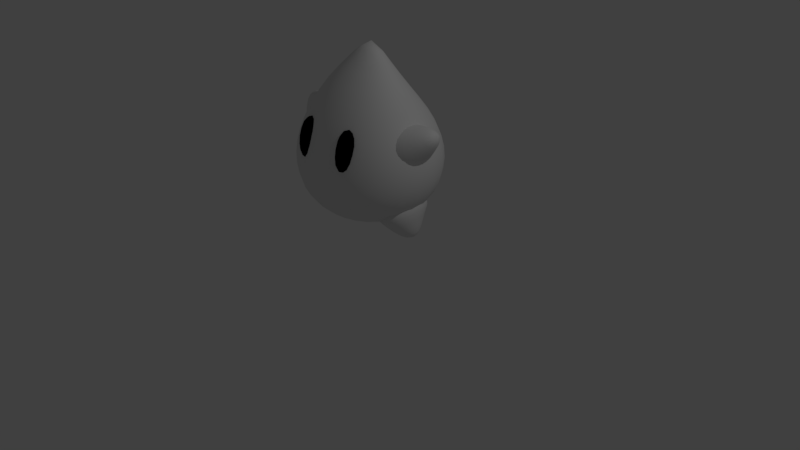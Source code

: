 # Source: Astra.blend  (saved by Blender 2.79.0; exported with 4.5.12 LTS)
import bpy
from mathutils import Matrix  # noqa: F401  (used for matrix-valued properties, if any)

bpy.ops.wm.read_factory_settings(use_empty=True)
scene = bpy.context.scene
scene.name = 'Scene'

# ---- collections
col_collection_1 = bpy.data.collections.new('Collection 1'); scene.collection.children.link(col_collection_1)

# ---- materials (node trees are filled in below, after node groups)
mat_colormat = bpy.data.materials.new('ColorMat')
mat_colormat.alpha_threshold = 0.0
mat_colormat.use_transparent_shadow = False
mat_colormat.roughness = 0.5
mat_black = bpy.data.materials.new('Black')
mat_black.alpha_threshold = 0.0
mat_black.use_transparent_shadow = False
mat_black.diffuse_color = (0.0, 0.0, 0.0, 1.0)
mat_black.roughness = 0.5

# ---- material node trees

# ---- world
world_world = bpy.data.worlds.new('World'); scene.world = world_world
world_world.color = (0.05088, 0.05088, 0.05088)
world_world.use_sun_shadow = False
world_world.sun_shadow_jitter_overblur = 0.0
world_world.cycles.sampling_method = 'MANUAL'

# ---- cameras
cam_camera = bpy.data.cameras.new('Camera')
cam_camera.clip_end = 100.0
cam_camera.lens = 35.0
cam_camera.sensor_width = 32.0
cam_camera.sensor_height = 18.0
cam_camera.ortho_scale = 7.314
cam_camera.dof.focus_distance = 0.0
cam_camera.dof.aperture_fstop = 128.0

# ---- lights
light_lamp = bpy.data.lights.new('Lamp', 'POINT')
light_lamp.transmission_factor = 0.0
light_lamp.cutoff_distance = 30.0
light_lamp.energy = 100.0
light_lamp.shadow_buffer_clip_start = 1.001
light_lamp.shadow_soft_size = 0.1
light_lamp.shadow_maximum_resolution = 0.006
light_lamp.use_absolute_resolution = True

# ---- meshes
me_sphere = bpy.data.meshes.new('Sphere')
me_sphere.from_pydata([(0.1353, 0.2733, 2.508), (0.2939, 0.471, 2.196), (0.4045, 0.6886, 1.909), (0.4755, 0.8236, 1.636), (0.5, 0.866, 1.35), (0.4755, 0.8236, 1.084), (0.4045, 0.7006, 0.8651), (0.2939, 0.509, 0.7091), (0.1545, 0.2676, 0.621), (0.2327, 0.1818, 2.525), (0.509, 0.2559, 2.196), (0.7006, 0.395, 1.912), (0.8236, 0.4755, 1.636), (0.866, 0.5, 1.35), (0.8236, 0.4755, 1.084), (0.7006, 0.4045, 0.8651), (0.509, 0.2939, 0.7091), (0.2676, 0.1545, 0.621), (0.2667, 0.07422, 2.562), (0.5878, 0.02926, 2.255), (0.809, 0.001059, 1.92), (0.9511, -3.715e-07, 1.636), (1.0, -3.417e-07, 1.35), (0.9511, -3.715e-07, 1.084), (0.809, -3.715e-07, 0.8651), (0.5878, -3.417e-07, 0.7091), (0.309, -3.268e-07, 0.621), (0.2305, -0.02873, 2.59), (0.509, -0.1947, 2.297), (0.7006, -0.3505, 1.934), (0.8236, -0.4258, 1.649), (0.866, -0.4648, 1.36), (0.8236, -0.4554, 1.09), (0.7006, -0.3952, 0.8676), (0.509, -0.2909, 0.7099), (0.2676, -0.1544, 0.621), (0.1335, -0.1035, 2.601), (0.2939, -0.3553, 2.315), (0.4045, -0.5498, 1.966), (0.4755, -0.6523, 1.683), (0.5, -0.7171, 1.39), (0.4755, -0.719, 1.112), (0.4045, -0.6402, 0.8811), (0.2939, -0.4836, 0.7158), (0.1545, -0.2638, 0.622), (0.0, 0.3127, 2.506), (0.0, 0.5498, 2.196), (0.0, 0.7959, 1.908), (0.0, -3.258e-07, 0.5946), (-0.1353, 0.2733, 2.508), (-0.2939, 0.471, 2.196), (-0.4045, 0.6886, 1.909), (-0.4755, 0.8236, 1.636), (-0.5, 0.866, 1.35), (-0.4755, 0.8236, 1.084), (-0.4045, 0.7006, 0.8651), (-0.2939, 0.509, 0.7091), (-0.1545, 0.2676, 0.621), (-0.2327, 0.1818, 2.525), (-0.509, 0.2559, 2.196), (-0.7006, 0.395, 1.912), (-0.8236, 0.4755, 1.636), (-0.866, 0.5, 1.35), (-0.8236, 0.4755, 1.084), (-0.7006, 0.4045, 0.8651), (-0.509, 0.2939, 0.7091), (-0.2676, 0.1545, 0.621), (-0.2667, 0.07422, 2.562), (-0.5878, 0.02926, 2.255), (-0.809, 0.001059, 1.92), (-0.9511, -3.715e-07, 1.636), (-1.0, -3.417e-07, 1.35), (-0.9511, -3.715e-07, 1.084), (-0.809, -3.715e-07, 0.8651), (-0.5878, -3.417e-07, 0.7091), (-0.309, -3.268e-07, 0.621), (-0.2305, -0.02873, 2.59), (-0.509, -0.1947, 2.297), (-0.7006, -0.3505, 1.934), (-0.8236, -0.4258, 1.649), (-0.866, -0.4648, 1.36), (-0.8236, -0.4554, 1.09), (-0.7006, -0.3952, 0.8676), (-0.509, -0.2909, 0.7099), (-0.2676, -0.1544, 0.621), (-0.1335, -0.1035, 2.601), (-0.2939, -0.3553, 2.315), (-0.4045, -0.5498, 1.966), (-0.4755, -0.6523, 1.683), (-0.5, -0.7171, 1.39), (-0.4755, -0.719, 1.112), (-0.4045, -0.6402, 0.8811), (-0.2939, -0.4836, 0.7158), (-0.1545, -0.2638, 0.622), (0.0, -0.1366, 2.6), (0.0, -0.408, 2.326), (0.0, -0.6103, 1.991), (0.0, -0.7149, 1.71), (0.0, -0.7806, 1.409), (0.0, -0.7937, 1.126), (0.0, -0.7167, 0.8896), (0.0, -0.5481, 0.7196), (0.0, -0.3023, 0.6228), (0.0, 0.09466, 2.836), (0.0, 0.9511, 1.636), (0.0, 1.0, 1.35), (0.0, 0.9511, 1.084), (0.0, 0.809, 0.8651), (0.0, 0.5878, 0.7091), (0.0, 0.309, 0.621), (1.033, 0.2052, 1.775), (0.8685, 0.3029, 1.626), (0.7346, 0.4354, 1.505), (0.5642, 0.3007, 1.481), (0.4666, -0.04067, 1.526), (1.066, 0.151, 1.742), (0.9081, 0.1718, 1.551), (0.7903, 0.2565, 1.404), (0.5985, 0.1871, 1.417), (0.4755, -0.01399, 1.501), (1.094, 0.08364, 1.739), (0.9543, 0.03374, 1.541), (0.8149, 0.01656, 1.369), (0.6111, 0.0319, 1.393), (0.4786, 0.03619, 1.492), (1.101, 0.008271, 1.761), (0.9622, -0.1027, 1.58), (0.8025, -0.1976, 1.41), (0.6023, -0.1071, 1.419), (0.4741, 0.09222, 1.5), (1.084, -0.05338, 1.802), (0.9323, -0.2005, 1.66), (0.7653, -0.319, 1.522), (0.5777, -0.181, 1.489), (0.4617, 0.1332, 1.524), (1.005, 0.2304, 1.829), (0.8145, 0.3508, 1.728), (0.6597, 0.5008, 1.645), (0.9766, 0.2052, 1.882), (0.7604, 0.3029, 1.829), (0.5857, 0.4354, 1.786), (0.4704, 0.3007, 1.658), (0.9672, 0.151, 1.928), (0.7208, 0.1718, 1.904), (0.5324, 0.2565, 1.889), (0.4361, 0.1871, 1.722), (0.9805, 0.08364, 1.953), (0.7379, 0.03374, 1.948), (0.5171, 0.01656, 1.929), (0.4235, 0.0319, 1.746), (1.003, 0.008271, 1.946), (0.7749, -0.1027, 1.933), (0.5446, -0.1976, 1.895), (0.4399, -0.1071, 1.724), (1.027, -0.05338, 1.909), (0.8241, -0.2005, 1.863), (0.6164, -0.319, 1.802), (0.4839, -0.181, 1.665), (1.056, -0.07644, 1.856), (0.8841, -0.2326, 1.765), (0.7039, -0.3559, 1.669), (0.5386, -0.2014, 1.581), (1.125, 0.08984, 1.893), (0.5173, 0.3423, 1.57), (0.6327, 0.2052, 0.5489), (0.5012, 0.3029, 0.6907), (0.3955, 0.4354, 0.8058), (0.4063, 0.256, 0.9484), (0.4525, -0.04804, 1.56), (0.5964, 0.151, 0.5253), (0.423, 0.1718, 0.6642), (0.2884, 0.2565, 0.7683), (0.3506, 0.1627, 0.9295), (0.4327, -0.04067, 1.59), (0.5902, 0.08364, 0.5028), (0.4078, 0.03374, 0.628), (0.251, 0.01656, 0.751), (0.3302, 0.03519, 0.9226), (0.4168, -0.01399, 1.611), (0.6114, 0.008271, 0.4959), (0.4459, -0.1027, 0.619), (0.2936, -0.1976, 0.7581), (0.3519, -0.07898, 0.9269), (0.4109, 0.03619, 1.619), (0.6541, -0.05338, 0.5067), (0.5282, -0.2005, 0.6375), (0.4085, -0.319, 0.7802), (0.411, -0.1397, 0.9392), (0.4278, 0.1332, 1.587), (0.6888, 0.2304, 0.5679), (0.608, 0.3508, 0.727), (0.5423, 0.5008, 0.8561), (0.745, 0.2052, 0.587), (0.7148, 0.3029, 0.7632), (0.6896, 0.4354, 0.9056), (0.5584, 0.256, 1.0), (0.7909, 0.151, 0.5914), (0.793, 0.1718, 0.7898), (0.7977, 0.2565, 0.9412), (0.6141, 0.1627, 1.019), (0.8148, 0.08364, 0.5791), (0.835, 0.03374, 0.7731), (0.8391, 0.01656, 0.9506), (0.6344, 0.03519, 1.026), (0.8059, 0.008271, 0.5619), (0.8159, -0.1027, 0.7446), (0.8029, -0.1976, 0.931), (0.6154, -0.07898, 1.016), (0.7664, -0.05338, 0.5448), (0.7418, -0.2005, 0.71), (0.7026, -0.319, 0.8801), (0.5631, -0.1397, 0.9908), (0.7104, -0.07644, 0.5253), (0.6375, -0.2326, 0.6688), (0.5611, -0.3559, 0.8193), (0.4897, -0.1565, 0.9596), (0.4448, 0.1482, 1.555), (0.7396, 0.08984, 0.468), (0.4823, 0.2902, 0.9742), (0.4155, 0.09222, 1.611), (-1.033, 0.2052, 1.775), (-0.8685, 0.3029, 1.626), (-0.7346, 0.4354, 1.505), (-0.5642, 0.3007, 1.481), (-0.4666, -0.04067, 1.526), (-1.066, 0.151, 1.742), (-0.9081, 0.1718, 1.551), (-0.7903, 0.2565, 1.404), (-0.5985, 0.1871, 1.417), (-0.4755, -0.01399, 1.501), (-1.094, 0.08364, 1.739), (-0.9543, 0.03374, 1.541), (-0.8149, 0.01656, 1.369), (-0.6111, 0.0319, 1.393), (-0.4786, 0.03619, 1.492), (-1.101, 0.008271, 1.761), (-0.9622, -0.1027, 1.58), (-0.8025, -0.1976, 1.41), (-0.6023, -0.1071, 1.419), (-0.4741, 0.09222, 1.5), (-1.084, -0.05338, 1.802), (-0.9323, -0.2005, 1.66), (-0.7653, -0.319, 1.522), (-0.5777, -0.181, 1.489), (-0.4617, 0.1332, 1.524), (-1.005, 0.2304, 1.829), (-0.8145, 0.3508, 1.728), (-0.6597, 0.5008, 1.645), (-0.9766, 0.2052, 1.882), (-0.7604, 0.3029, 1.829), (-0.5857, 0.4354, 1.786), (-0.4704, 0.3007, 1.658), (-0.9672, 0.151, 1.928), (-0.7208, 0.1718, 1.904), (-0.5324, 0.2565, 1.889), (-0.4361, 0.1871, 1.722), (-0.9805, 0.08364, 1.953), (-0.7379, 0.03374, 1.948), (-0.5171, 0.01656, 1.929), (-0.4235, 0.0319, 1.746), (-1.003, 0.008271, 1.946), (-0.7749, -0.1027, 1.933), (-0.5446, -0.1976, 1.895), (-0.4399, -0.1071, 1.724), (-1.027, -0.05338, 1.909), (-0.8241, -0.2005, 1.863), (-0.6164, -0.319, 1.802), (-0.4839, -0.181, 1.665), (-1.056, -0.07644, 1.856), (-0.8841, -0.2326, 1.765), (-0.7039, -0.3559, 1.669), (-0.5386, -0.2014, 1.581), (-1.125, 0.08984, 1.893), (-0.5173, 0.3423, 1.57), (-0.6327, 0.2052, 0.5489), (-0.5012, 0.3029, 0.6907), (-0.3955, 0.4354, 0.8058), (-0.4063, 0.256, 0.9484), (-0.4525, -0.04804, 1.56), (-0.5964, 0.151, 0.5253), (-0.423, 0.1718, 0.6642), (-0.2884, 0.2565, 0.7683), (-0.3506, 0.1627, 0.9295), (-0.4327, -0.04067, 1.59), (-0.5902, 0.08364, 0.5028), (-0.4078, 0.03374, 0.628), (-0.251, 0.01656, 0.751), (-0.3302, 0.03519, 0.9226), (-0.4168, -0.01399, 1.611), (-0.6114, 0.008271, 0.4959), (-0.4459, -0.1027, 0.619), (-0.2936, -0.1976, 0.7581), (-0.3519, -0.07898, 0.9269), (-0.4109, 0.03619, 1.619), (-0.6541, -0.05338, 0.5067), (-0.5282, -0.2005, 0.6375), (-0.4085, -0.319, 0.7802), (-0.411, -0.1397, 0.9392), (-0.4278, 0.1332, 1.587), (-0.6888, 0.2304, 0.5679), (-0.608, 0.3508, 0.727), (-0.5423, 0.5008, 0.8561), (-0.745, 0.2052, 0.587), (-0.7148, 0.3029, 0.7632), (-0.6896, 0.4354, 0.9056), (-0.5584, 0.256, 1.0), (-0.7909, 0.151, 0.5914), (-0.793, 0.1718, 0.7898), (-0.7977, 0.2565, 0.9412), (-0.6141, 0.1627, 1.019), (-0.8148, 0.08364, 0.5791), (-0.835, 0.03374, 0.7731), (-0.8391, 0.01656, 0.9506), (-0.6344, 0.03519, 1.026), (-0.8059, 0.008271, 0.5619), (-0.8159, -0.1027, 0.7446), (-0.8029, -0.1976, 0.931), (-0.6154, -0.07898, 1.016), (-0.7664, -0.05338, 0.5448), (-0.7418, -0.2005, 0.71), (-0.7026, -0.319, 0.8801), (-0.5631, -0.1397, 0.9908), (-0.7104, -0.07644, 0.5253), (-0.6375, -0.2326, 0.6688), (-0.5611, -0.3559, 0.8193), (-0.4897, -0.1565, 0.9596), (-0.4448, 0.1482, 1.555), (-0.7396, 0.08984, 0.468), (-0.4823, 0.2902, 0.9742), (-0.4155, 0.09222, 1.611)], [], [(105, 104, 3, 4), (46, 45, 0, 1), (109, 108, 7, 8), (106, 105, 4, 5), (47, 46, 1, 2), (48, 109, 8), (107, 106, 5, 6), (104, 47, 2, 3), (45, 103, 0), (108, 107, 6, 7), (4, 3, 12, 13), (1, 0, 9, 10), (8, 7, 16, 17), (5, 4, 13, 14), (2, 1, 10, 11), (48, 8, 17), (6, 5, 14, 15), (3, 2, 11, 12), (0, 103, 9), (7, 6, 15, 16), (9, 103, 18), (16, 15, 24, 25), (13, 12, 21, 22), (10, 9, 18, 19), (17, 16, 25, 26), (14, 13, 22, 23), (11, 10, 19, 20), (48, 17, 26), (15, 14, 23, 24), (12, 11, 20, 21), (21, 20, 29, 30), (18, 103, 27), (25, 24, 33, 34), (22, 21, 30, 31), (19, 18, 27, 28), (26, 25, 34, 35), (23, 22, 31, 32), (20, 19, 28, 29), (48, 26, 35), (24, 23, 32, 33), (48, 35, 44), (33, 32, 41, 42), (30, 29, 38, 39), (27, 103, 36), (34, 33, 42, 43), (31, 30, 39, 40), (28, 27, 36, 37), (35, 34, 43, 44), (32, 31, 40, 41), (29, 28, 37, 38), (41, 40, 98, 99), (38, 37, 95, 96), (48, 44, 102), (42, 41, 99, 100), (39, 38, 96, 97), (36, 103, 94), (43, 42, 100, 101), (40, 39, 97, 98), (37, 36, 94, 95), (44, 43, 101, 102), (105, 53, 52, 104), (46, 50, 49, 45), (109, 57, 56, 108), (106, 54, 53, 105), (47, 51, 50, 46), (48, 57, 109), (107, 55, 54, 106), (104, 52, 51, 47), (45, 49, 103), (108, 56, 55, 107), (53, 62, 61, 52), (50, 59, 58, 49), (57, 66, 65, 56), (54, 63, 62, 53), (51, 60, 59, 50), (48, 66, 57), (55, 64, 63, 54), (52, 61, 60, 51), (49, 58, 103), (56, 65, 64, 55), (58, 67, 103), (65, 74, 73, 64), (62, 71, 70, 61), (59, 68, 67, 58), (66, 75, 74, 65), (63, 72, 71, 62), (60, 69, 68, 59), (48, 75, 66), (64, 73, 72, 63), (61, 70, 69, 60), (70, 79, 78, 69), (67, 76, 103), (74, 83, 82, 73), (71, 80, 79, 70), (68, 77, 76, 67), (75, 84, 83, 74), (72, 81, 80, 71), (69, 78, 77, 68), (48, 84, 75), (73, 82, 81, 72), (48, 93, 84), (82, 91, 90, 81), (79, 88, 87, 78), (76, 85, 103), (83, 92, 91, 82), (80, 89, 88, 79), (77, 86, 85, 76), (84, 93, 92, 83), (81, 90, 89, 80), (78, 87, 86, 77), (90, 99, 98, 89), (87, 96, 95, 86), (48, 102, 93), (91, 100, 99, 90), (88, 97, 96, 87), (85, 94, 103), (92, 101, 100, 91), (89, 98, 97, 88), (86, 95, 94, 85), (93, 102, 101, 92), (136, 135, 110, 111), (137, 136, 111, 112), (163, 137, 112, 113), (135, 162, 110), (153, 149, 183, 178), (111, 110, 115, 116), (112, 111, 116, 117), (113, 112, 117, 118), (110, 162, 115), (115, 162, 120), (145, 141, 188, 219), (116, 115, 120, 121), (117, 116, 121, 122), (118, 117, 122, 123), (123, 122, 127, 128), (120, 162, 125), (161, 157, 173, 168), (121, 120, 125, 126), (122, 121, 126, 127), (128, 127, 132, 133), (125, 162, 130), (141, 163, 216, 188), (126, 125, 130, 131), (127, 126, 131, 132), (132, 131, 159, 160), (133, 132, 160, 161), (130, 162, 158), (131, 130, 158, 159), (136, 139, 138, 135), (137, 140, 139, 136), (163, 141, 140, 137), (135, 138, 162), (139, 143, 142, 138), (140, 144, 143, 139), (141, 145, 144, 140), (138, 142, 162), (142, 146, 162), (143, 147, 146, 142), (144, 148, 147, 143), (145, 149, 148, 144), (149, 153, 152, 148), (146, 150, 162), (147, 151, 150, 146), (148, 152, 151, 147), (153, 157, 156, 152), (150, 154, 162), (151, 155, 154, 150), (152, 156, 155, 151), (156, 160, 159, 155), (157, 161, 160, 156), (154, 158, 162), (155, 159, 158, 154), (157, 153, 178, 173), (190, 189, 164, 165), (191, 190, 165, 166), (218, 191, 166, 167), (189, 217, 164), (165, 164, 169, 170), (166, 165, 170, 171), (167, 166, 171, 172), (164, 217, 169), (169, 217, 174), (133, 161, 168, 114), (170, 169, 174, 175), (171, 170, 175, 176), (172, 171, 176, 177), (177, 176, 181, 182), (174, 217, 179), (167, 172, 177, 182, 187, 215, 211, 207, 203, 199, 195, 218), (175, 174, 179, 180), (176, 175, 180, 181), (182, 181, 186, 187), (179, 217, 184), (180, 179, 184, 185), (181, 180, 185, 186), (186, 185, 213, 214), (187, 186, 214, 215), (184, 217, 212), (123, 128, 119, 124), (185, 184, 212, 213), (190, 193, 192, 189), (191, 194, 193, 190), (218, 195, 194, 191), (189, 192, 217), (193, 197, 196, 192), (194, 198, 197, 193), (113, 118, 129, 134), (195, 199, 198, 194), (192, 196, 217), (196, 200, 217), (197, 201, 200, 196), (198, 202, 201, 197), (118, 123, 124, 129), (199, 203, 202, 198), (203, 207, 206, 202), (200, 204, 217), (201, 205, 204, 200), (202, 206, 205, 201), (149, 145, 219, 183), (128, 133, 114, 119), (207, 211, 210, 206), (204, 208, 217), (205, 209, 208, 204), (206, 210, 209, 205), (163, 113, 134, 216), (210, 214, 213, 209), (211, 215, 214, 210), (208, 212, 217), (178, 183, 219, 188, 216, 134, 129, 124, 119, 114, 168, 173), (209, 213, 212, 208), (246, 221, 220, 245), (247, 222, 221, 246), (273, 223, 222, 247), (245, 220, 272), (263, 288, 293, 259), (221, 226, 225, 220), (222, 227, 226, 221), (223, 228, 227, 222), (220, 225, 272), (225, 230, 272), (255, 329, 298, 251), (226, 231, 230, 225), (227, 232, 231, 226), (228, 233, 232, 227), (233, 238, 237, 232), (230, 235, 272), (271, 278, 283, 267), (231, 236, 235, 230), (232, 237, 236, 231), (238, 243, 242, 237), (235, 240, 272), (251, 298, 326, 273), (236, 241, 240, 235), (237, 242, 241, 236), (242, 270, 269, 241), (243, 271, 270, 242), (240, 268, 272), (241, 269, 268, 240), (246, 245, 248, 249), (247, 246, 249, 250), (273, 247, 250, 251), (245, 272, 248), (249, 248, 252, 253), (250, 249, 253, 254), (251, 250, 254, 255), (248, 272, 252), (252, 272, 256), (253, 252, 256, 257), (254, 253, 257, 258), (255, 254, 258, 259), (259, 258, 262, 263), (256, 272, 260), (257, 256, 260, 261), (258, 257, 261, 262), (263, 262, 266, 267), (260, 272, 264), (261, 260, 264, 265), (262, 261, 265, 266), (266, 265, 269, 270), (267, 266, 270, 271), (264, 272, 268), (265, 264, 268, 269), (267, 283, 288, 263), (300, 275, 274, 299), (301, 276, 275, 300), (328, 277, 276, 301), (299, 274, 327), (275, 280, 279, 274), (276, 281, 280, 275), (277, 282, 281, 276), (274, 279, 327), (279, 284, 327), (243, 224, 278, 271), (280, 285, 284, 279), (281, 286, 285, 280), (282, 287, 286, 281), (287, 292, 291, 286), (284, 289, 327), (277, 328, 305, 309, 313, 317, 321, 325, 297, 292, 287, 282), (285, 290, 289, 284), (286, 291, 290, 285), (292, 297, 296, 291), (289, 294, 327), (290, 295, 294, 289), (291, 296, 295, 290), (296, 324, 323, 295), (297, 325, 324, 296), (294, 322, 327), (233, 234, 229, 238), (295, 323, 322, 294), (300, 299, 302, 303), (301, 300, 303, 304), (328, 301, 304, 305), (299, 327, 302), (303, 302, 306, 307), (304, 303, 307, 308), (223, 244, 239, 228), (305, 304, 308, 309), (302, 327, 306), (306, 327, 310), (307, 306, 310, 311), (308, 307, 311, 312), (228, 239, 234, 233), (309, 308, 312, 313), (313, 312, 316, 317), (310, 327, 314), (311, 310, 314, 315), (312, 311, 315, 316), (259, 293, 329, 255), (238, 229, 224, 243), (317, 316, 320, 321), (314, 327, 318), (315, 314, 318, 319), (316, 315, 319, 320), (273, 326, 244, 223), (320, 319, 323, 324), (321, 320, 324, 325), (318, 327, 322), (288, 283, 278, 224, 229, 234, 239, 244, 326, 298, 329, 293), (319, 318, 322, 323)])
me_sphere.polygons.foreach_set('use_smooth', [True] * 340)
_uv = me_sphere.uv_layers.new(name='UVMap')
_uv.uv.foreach_set('vector', [0.1223, 0.4685, 0.1306, 0.4799, 0.1129, 0.4902, 0.1075, 0.4825, 0.1347, 0.5151, 0.1282, 0.5341, 0.1214, 0.5319, 0.1203, 0.5149, 0.07614, 0.4591, 0.08883, 0.4564, 0.08683, 0.4682, 0.07652, 0.4657, 0.1122, 0.4609, 0.1223, 0.4685, 0.1075, 0.4825, 0.1015, 0.4766, 0.1353, 0.4951, 0.1347, 0.5151, 0.1203, 0.5149, 0.1174, 0.5002, 0.06364, 0.4649, 0.07614, 0.4591, 0.07652, 0.4657, 0.1009, 0.457, 0.1122, 0.4609, 0.1015, 0.4766, 0.09487, 0.472, 0.1306, 0.4799, 0.1353, 0.4951, 0.1174, 0.5002, 0.1129, 0.4902, 0.1282, 0.5341, 0.1196, 0.5463, 0.1214, 0.5319, 0.08883, 0.4564, 0.1009, 0.457, 0.09487, 0.472, 0.08683, 0.4682, 0.1075, 0.4825, 0.1129, 0.4902, 0.1005, 0.4979, 0.09635, 0.4917, 0.1203, 0.5149, 0.1214, 0.5319, 0.1156, 0.5322, 0.1088, 0.5174, 0.07652, 0.4657, 0.08683, 0.4682, 0.08194, 0.4766, 0.07427, 0.4711, 0.1015, 0.4766, 0.1075, 0.4825, 0.09635, 0.4917, 0.09215, 0.4864, 0.1174, 0.5002, 0.1203, 0.5149, 0.1088, 0.5174, 0.1047, 0.5058, 0.06364, 0.4649, 0.07652, 0.4657, 0.07427, 0.4711, 0.09487, 0.472, 0.1015, 0.4766, 0.09215, 0.4864, 0.08757, 0.4815, 0.1129, 0.4902, 0.1174, 0.5002, 0.1047, 0.5058, 0.1005, 0.4979, 0.1214, 0.5319, 0.1196, 0.5463, 0.1156, 0.5322, 0.08683, 0.4682, 0.09487, 0.472, 0.08757, 0.4815, 0.08194, 0.4766, 0.1156, 0.5322, 0.1196, 0.5463, 0.1116, 0.5344, 0.08194, 0.4766, 0.08757, 0.4815, 0.07951, 0.4882, 0.0755, 0.4823, 0.09635, 0.4917, 0.1005, 0.4979, 0.08993, 0.5046, 0.08634, 0.4987, 0.1088, 0.5174, 0.1156, 0.5322, 0.1116, 0.5344, 0.1015, 0.5221, 0.07427, 0.4711, 0.08194, 0.4766, 0.0755, 0.4823, 0.07039, 0.4748, 0.09215, 0.4864, 0.09635, 0.4917, 0.08634, 0.4987, 0.08296, 0.4935, 0.1047, 0.5058, 0.1088, 0.5174, 0.1015, 0.5221, 0.09435, 0.5118, 0.06364, 0.4649, 0.07427, 0.4711, 0.07039, 0.4748, 0.08757, 0.4815, 0.09215, 0.4864, 0.08296, 0.4935, 0.07951, 0.4882, 0.1005, 0.4979, 0.1047, 0.5058, 0.09435, 0.5118, 0.08993, 0.5046, 0.08993, 0.5046, 0.09435, 0.5118, 0.08571, 0.5181, 0.08063, 0.5108, 0.1116, 0.5344, 0.1196, 0.5463, 0.1086, 0.5381, 0.0755, 0.4823, 0.07951, 0.4882, 0.07051, 0.493, 0.06788, 0.4861, 0.08634, 0.4987, 0.08993, 0.5046, 0.08063, 0.5108, 0.07675, 0.5045, 0.1015, 0.5221, 0.1116, 0.5344, 0.1086, 0.5381, 0.09585, 0.5281, 0.07039, 0.4748, 0.0755, 0.4823, 0.06788, 0.4861, 0.06547, 0.4771, 0.08296, 0.4935, 0.08634, 0.4987, 0.07675, 0.5045, 0.07338, 0.4988, 0.09435, 0.5118, 0.1015, 0.5221, 0.09585, 0.5281, 0.08571, 0.5181, 0.06364, 0.4649, 0.07039, 0.4748, 0.06547, 0.4771, 0.07951, 0.4882, 0.08296, 0.4935, 0.07338, 0.4988, 0.07051, 0.493, 0.06364, 0.4649, 0.06547, 0.4771, 0.05969, 0.4771, 0.07051, 0.493, 0.07338, 0.4988, 0.0623, 0.5029, 0.0599, 0.4954, 0.08063, 0.5108, 0.08571, 0.5181, 0.07821, 0.5274, 0.07138, 0.5191, 0.1086, 0.5381, 0.1196, 0.5463, 0.1063, 0.5435, 0.06788, 0.4861, 0.07051, 0.493, 0.0599, 0.4954, 0.05881, 0.4872, 0.07675, 0.5045, 0.08063, 0.5108, 0.07138, 0.5191, 0.06616, 0.5108, 0.09585, 0.5281, 0.1086, 0.5381, 0.1063, 0.5435, 0.09072, 0.5367, 0.06547, 0.4771, 0.06788, 0.4861, 0.05881, 0.4872, 0.05969, 0.4771, 0.07338, 0.4988, 0.07675, 0.5045, 0.06616, 0.5108, 0.0623, 0.5029, 0.08571, 0.5181, 0.09585, 0.5281, 0.09072, 0.5367, 0.07821, 0.5274, 0.0623, 0.5029, 0.06616, 0.5108, 0.04761, 0.5206, 0.04356, 0.5071, 0.07821, 0.5274, 0.09072, 0.5367, 0.08672, 0.5493, 0.06863, 0.5424, 0.06364, 0.4649, 0.05969, 0.4771, 0.05364, 0.4742, 0.0599, 0.4954, 0.0623, 0.5029, 0.04356, 0.5071, 0.04356, 0.4952, 0.07138, 0.5191, 0.07821, 0.5274, 0.06863, 0.5424, 0.05686, 0.5331, 0.1063, 0.5435, 0.1196, 0.5463, 0.106, 0.5504, 0.05881, 0.4872, 0.0599, 0.4954, 0.04356, 0.4952, 0.04689, 0.4844, 0.06616, 0.5108, 0.07138, 0.5191, 0.05686, 0.5331, 0.04761, 0.5206, 0.09072, 0.5367, 0.1063, 0.5435, 0.106, 0.5504, 0.08672, 0.5493, 0.05969, 0.4771, 0.05881, 0.4872, 0.04689, 0.4844, 0.05364, 0.4742, 0.1223, 0.4685, 0.1075, 0.4825, 0.1129, 0.4902, 0.1306, 0.4799, 0.1347, 0.5151, 0.1203, 0.5149, 0.1214, 0.5319, 0.1282, 0.5341, 0.07614, 0.4591, 0.07652, 0.4657, 0.08683, 0.4682, 0.08883, 0.4564, 0.1122, 0.4609, 0.1015, 0.4766, 0.1075, 0.4825, 0.1223, 0.4685, 0.1353, 0.4951, 0.1174, 0.5002, 0.1203, 0.5149, 0.1347, 0.5151, 0.06364, 0.4649, 0.07652, 0.4657, 0.07614, 0.4591, 0.1009, 0.457, 0.09487, 0.472, 0.1015, 0.4766, 0.1122, 0.4609, 0.1306, 0.4799, 0.1129, 0.4902, 0.1174, 0.5002, 0.1353, 0.4951, 0.1282, 0.5341, 0.1214, 0.5319, 0.1196, 0.5463, 0.08883, 0.4564, 0.08683, 0.4682, 0.09487, 0.472, 0.1009, 0.457, 0.1075, 0.4825, 0.09635, 0.4917, 0.1005, 0.4979, 0.1129, 0.4902, 0.1203, 0.5149, 0.1088, 0.5174, 0.1156, 0.5322, 0.1214, 0.5319, 0.07652, 0.4657, 0.07427, 0.4711, 0.08194, 0.4766, 0.08683, 0.4682, 0.1015, 0.4766, 0.09215, 0.4864, 0.09635, 0.4917, 0.1075, 0.4825, 0.1174, 0.5002, 0.1047, 0.5058, 0.1088, 0.5174, 0.1203, 0.5149, 0.06364, 0.4649, 0.07427, 0.4711, 0.07652, 0.4657, 0.09487, 0.472, 0.08757, 0.4815, 0.09215, 0.4864, 0.1015, 0.4766, 0.1129, 0.4902, 0.1005, 0.4979, 0.1047, 0.5058, 0.1174, 0.5002, 0.1214, 0.5319, 0.1156, 0.5322, 0.1196, 0.5463, 0.08683, 0.4682, 0.08194, 0.4766, 0.08757, 0.4815, 0.09487, 0.472, 0.1156, 0.5322, 0.1116, 0.5344, 0.1196, 0.5463, 0.08194, 0.4766, 0.0755, 0.4823, 0.07951, 0.4882, 0.08757, 0.4815, 0.09635, 0.4917, 0.08634, 0.4987, 0.08993, 0.5046, 0.1005, 0.4979, 0.1088, 0.5174, 0.1015, 0.5221, 0.1116, 0.5344, 0.1156, 0.5322, 0.07427, 0.4711, 0.07039, 0.4748, 0.0755, 0.4823, 0.08194, 0.4766, 0.09215, 0.4864, 0.08296, 0.4935, 0.08634, 0.4987, 0.09635, 0.4917, 0.1047, 0.5058, 0.09435, 0.5118, 0.1015, 0.5221, 0.1088, 0.5174, 0.06364, 0.4649, 0.07039, 0.4748, 0.07427, 0.4711, 0.08757, 0.4815, 0.07951, 0.4882, 0.08296, 0.4935, 0.09215, 0.4864, 0.1005, 0.4979, 0.08993, 0.5046, 0.09435, 0.5118, 0.1047, 0.5058, 0.08993, 0.5046, 0.08063, 0.5108, 0.08571, 0.5181, 0.09435, 0.5118, 0.1116, 0.5344, 0.1086, 0.5381, 0.1196, 0.5463, 0.0755, 0.4823, 0.06788, 0.4861, 0.07051, 0.493, 0.07951, 0.4882, 0.08634, 0.4987, 0.07675, 0.5045, 0.08063, 0.5108, 0.08993, 0.5046, 0.1015, 0.5221, 0.09585, 0.5281, 0.1086, 0.5381, 0.1116, 0.5344, 0.07039, 0.4748, 0.06547, 0.4771, 0.06788, 0.4861, 0.0755, 0.4823, 0.08296, 0.4935, 0.07338, 0.4988, 0.07675, 0.5045, 0.08634, 0.4987, 0.09435, 0.5118, 0.08571, 0.5181, 0.09585, 0.5281, 0.1015, 0.5221, 0.06364, 0.4649, 0.06547, 0.4771, 0.07039, 0.4748, 0.07951, 0.4882, 0.07051, 0.493, 0.07338, 0.4988, 0.08296, 0.4935, 0.06364, 0.4649, 0.05969, 0.4771, 0.06547, 0.4771, 0.07051, 0.493, 0.0599, 0.4954, 0.0623, 0.5029, 0.07338, 0.4988, 0.08063, 0.5108, 0.07138, 0.5191, 0.07821, 0.5274, 0.08571, 0.5181, 0.1086, 0.5381, 0.1063, 0.5435, 0.1196, 0.5463, 0.06788, 0.4861, 0.05881, 0.4872, 0.0599, 0.4954, 0.07051, 0.493, 0.07675, 0.5045, 0.06616, 0.5108, 0.07138, 0.5191, 0.08063, 0.5108, 0.09585, 0.5281, 0.09072, 0.5367, 0.1063, 0.5435, 0.1086, 0.5381, 0.06547, 0.4771, 0.05969, 0.4771, 0.05881, 0.4872, 0.06788, 0.4861, 0.07338, 0.4988, 0.0623, 0.5029, 0.06616, 0.5108, 0.07675, 0.5045, 0.08571, 0.5181, 0.07821, 0.5274, 0.09072, 0.5367, 0.09585, 0.5281, 0.0623, 0.5029, 0.04356, 0.5071, 0.04761, 0.5206, 0.06616, 0.5108, 0.07821, 0.5274, 0.06863, 0.5424, 0.08672, 0.5493, 0.09072, 0.5367, 0.06364, 0.4649, 0.05364, 0.4742, 0.05969, 0.4771, 0.0599, 0.4954, 0.04356, 0.4952, 0.04356, 0.5071, 0.0623, 0.5029, 0.07138, 0.5191, 0.05686, 0.5331, 0.06863, 0.5424, 0.07821, 0.5274, 0.1063, 0.5435, 0.106, 0.5504, 0.1196, 0.5463, 0.05881, 0.4872, 0.04689, 0.4844, 0.04356, 0.4952, 0.0599, 0.4954, 0.06616, 0.5108, 0.04761, 0.5206, 0.05686, 0.5331, 0.07138, 0.5191, 0.09072, 0.5367, 0.08672, 0.5493, 0.106, 0.5504, 0.1063, 0.5435, 0.05969, 0.4771, 0.05364, 0.4742, 0.04689, 0.4844, 0.05881, 0.4872, 0.06926, 0.4585, 0.1658, 0.4585, 0.1658, 0.555, 0.06926, 0.555, 0.06926, 0.4585, 0.1658, 0.4585, 0.1658, 0.555, 0.06926, 0.555, 0.06926, 0.4585, 0.1658, 0.4585, 0.1658, 0.555, 0.06926, 0.555, 0.06926, 0.4585, 0.1658, 0.4585, 0.1658, 0.555, 0.1658, 0.4585, 0.06926, 0.4585, 0.06926, 0.4585, 0.1658, 0.4585, 0.06926, 0.4585, 0.1658, 0.4585, 0.1658, 0.555, 0.06926, 0.555, 0.06926, 0.4585, 0.1658, 0.4585, 0.1658, 0.555, 0.06926, 0.555, 0.06926, 0.4585, 0.1658, 0.4585, 0.1658, 0.555, 0.06926, 0.555, 0.06926, 0.4585, 0.1658, 0.4585, 0.1658, 0.555, 0.06926, 0.4585, 0.1658, 0.4585, 0.1658, 0.555, 0.1658, 0.4585, 0.06926, 0.4585, 0.06926, 0.4585, 0.1658, 0.4585, 0.06926, 0.4585, 0.1658, 0.4585, 0.1658, 0.555, 0.06926, 0.555, 0.06926, 0.4585, 0.1658, 0.4585, 0.1658, 0.555, 0.06926, 0.555, 0.06926, 0.4585, 0.1658, 0.4585, 0.1658, 0.555, 0.06926, 0.555, 0.06926, 0.4585, 0.1658, 0.4585, 0.1658, 0.555, 0.06926, 0.555, 0.06926, 0.4585, 0.1658, 0.4585, 0.1658, 0.555, 0.1658, 0.4585, 0.06926, 0.4585, 0.06926, 0.4585, 0.1658, 0.4585, 0.06926, 0.4585, 0.1658, 0.4585, 0.1658, 0.555, 0.06926, 0.555, 0.06926, 0.4585, 0.1658, 0.4585, 0.1658, 0.555, 0.06926, 0.555, 0.06926, 0.4585, 0.1658, 0.4585, 0.1658, 0.555, 0.06926, 0.555, 0.06926, 0.4585, 0.1658, 0.4585, 0.1658, 0.555, 0.1658, 0.4585, 0.06926, 0.4585, 0.06926, 0.4585, 0.1658, 0.4585, 0.06926, 0.4585, 0.1658, 0.4585, 0.1658, 0.555, 0.06926, 0.555, 0.06926, 0.4585, 0.1658, 0.4585, 0.1658, 0.555, 0.06926, 0.555, 0.06926, 0.4585, 0.1658, 0.4585, 0.1658, 0.555, 0.06926, 0.555, 0.06926, 0.4585, 0.1658, 0.4585, 0.1658, 0.555, 0.06926, 0.555, 0.06926, 0.4585, 0.1658, 0.4585, 0.1658, 0.555, 0.06926, 0.4585, 0.1658, 0.4585, 0.1658, 0.555, 0.06926, 0.555, 0.06926, 0.4585, 0.1658, 0.4585, 0.1658, 0.555, 0.06926, 0.555, 0.06926, 0.4585, 0.1658, 0.4585, 0.1658, 0.555, 0.06926, 0.555, 0.06926, 0.4585, 0.1658, 0.4585, 0.1658, 0.555, 0.06926, 0.555, 0.06926, 0.4585, 0.1658, 0.4585, 0.1658, 0.555, 0.06926, 0.4585, 0.1658, 0.4585, 0.1658, 0.555, 0.06926, 0.555, 0.06926, 0.4585, 0.1658, 0.4585, 0.1658, 0.555, 0.06926, 0.555, 0.06926, 0.4585, 0.1658, 0.4585, 0.1658, 0.555, 0.06926, 0.555, 0.06926, 0.4585, 0.1658, 0.4585, 0.1658, 0.555, 0.06926, 0.4585, 0.1658, 0.4585, 0.1658, 0.555, 0.06926, 0.4585, 0.1658, 0.4585, 0.1658, 0.555, 0.06926, 0.555, 0.06926, 0.4585, 0.1658, 0.4585, 0.1658, 0.555, 0.06926, 0.555, 0.06926, 0.4585, 0.1658, 0.4585, 0.1658, 0.555, 0.06926, 0.555, 0.06926, 0.4585, 0.1658, 0.4585, 0.1658, 0.555, 0.06926, 0.555, 0.06926, 0.4585, 0.1658, 0.4585, 0.1658, 0.555, 0.06926, 0.4585, 0.1658, 0.4585, 0.1658, 0.555, 0.06926, 0.555, 0.06926, 0.4585, 0.1658, 0.4585, 0.1658, 0.555, 0.06926, 0.555, 0.06926, 0.4585, 0.1658, 0.4585, 0.1658, 0.555, 0.06926, 0.555, 0.06926, 0.4585, 0.1658, 0.4585, 0.1658, 0.555, 0.06926, 0.4585, 0.1658, 0.4585, 0.1658, 0.555, 0.06926, 0.555, 0.06926, 0.4585, 0.1658, 0.4585, 0.1658, 0.555, 0.06926, 0.555, 0.06926, 0.4585, 0.1658, 0.4585, 0.1658, 0.555, 0.06926, 0.555, 0.06926, 0.4585, 0.1658, 0.4585, 0.1658, 0.555, 0.06926, 0.555, 0.06926, 0.4585, 0.1658, 0.4585, 0.1658, 0.555, 0.06926, 0.4585, 0.1658, 0.4585, 0.1658, 0.555, 0.06926, 0.555, 0.1658, 0.4585, 0.06926, 0.4585, 0.06926, 0.4585, 0.1658, 0.4585, 0.06926, 0.4585, 0.1658, 0.4585, 0.1658, 0.555, 0.06926, 0.555, 0.06926, 0.4585, 0.1658, 0.4585, 0.1658, 0.555, 0.06926, 0.555, 0.06926, 0.4585, 0.1658, 0.4585, 0.1658, 0.555, 0.06926, 0.555, 0.06926, 0.4585, 0.1658, 0.4585, 0.1658, 0.555, 0.06926, 0.4585, 0.1658, 0.4585, 0.1658, 0.555, 0.06926, 0.555, 0.06926, 0.4585, 0.1658, 0.4585, 0.1658, 0.555, 0.06926, 0.555, 0.06926, 0.4585, 0.1658, 0.4585, 0.1658, 0.555, 0.06926, 0.555, 0.06926, 0.4585, 0.1658, 0.4585, 0.1658, 0.555, 0.06926, 0.4585, 0.1658, 0.4585, 0.1658, 0.555, 0.06926, 0.4585, 0.06926, 0.555, 0.06926, 0.555, 0.06926, 0.4585, 0.06926, 0.4585, 0.1658, 0.4585, 0.1658, 0.555, 0.06926, 0.555, 0.06926, 0.4585, 0.1658, 0.4585, 0.1658, 0.555, 0.06926, 0.555, 0.06926, 0.4585, 0.1658, 0.4585, 0.1658, 0.555, 0.06926, 0.555, 0.06926, 0.4585, 0.1658, 0.4585, 0.1658, 0.555, 0.06926, 0.555, 0.06926, 0.4585, 0.1658, 0.4585, 0.1658, 0.555, 0.06926, 0.555, 0.06926, 0.4585, 0.06926, 0.4585, 0.06926, 0.4585, 0.06926, 0.4585, 0.1658, 0.4585, 0.1658, 0.4585, 0.1658, 0.4585, 0.1658, 0.4585, 0.1658, 0.4585, 0.1658, 0.4585, 0.06926, 0.4585, 0.06926, 0.4585, 0.1658, 0.4585, 0.1658, 0.555, 0.06926, 0.555, 0.06926, 0.4585, 0.1658, 0.4585, 0.1658, 0.555, 0.06926, 0.555, 0.06926, 0.4585, 0.1658, 0.4585, 0.1658, 0.555, 0.06926, 0.555, 0.06926, 0.4585, 0.1658, 0.4585, 0.1658, 0.555, 0.06926, 0.4585, 0.1658, 0.4585, 0.1658, 0.555, 0.06926, 0.555, 0.06926, 0.4585, 0.1658, 0.4585, 0.1658, 0.555, 0.06926, 0.555, 0.06926, 0.4585, 0.1658, 0.4585, 0.1658, 0.555, 0.06926, 0.555, 0.06926, 0.4585, 0.1658, 0.4585, 0.1658, 0.555, 0.06926, 0.555, 0.06926, 0.4585, 0.1658, 0.4585, 0.1658, 0.555, 0.06926, 0.4585, 0.06926, 0.555, 0.06926, 0.555, 0.06926, 0.4585, 0.06926, 0.4585, 0.1658, 0.4585, 0.1658, 0.555, 0.06926, 0.555, 0.06926, 0.4585, 0.1658, 0.4585, 0.1658, 0.555, 0.06926, 0.555, 0.06926, 0.4585, 0.1658, 0.4585, 0.1658, 0.555, 0.06926, 0.555, 0.06926, 0.4585, 0.1658, 0.4585, 0.1658, 0.555, 0.06926, 0.555, 0.06926, 0.4585, 0.1658, 0.4585, 0.1658, 0.555, 0.06926, 0.4585, 0.1658, 0.4585, 0.1658, 0.555, 0.06926, 0.555, 0.06926, 0.4585, 0.1658, 0.4585, 0.1658, 0.555, 0.06926, 0.555, 0.06926, 0.4585, 0.06926, 0.555, 0.06926, 0.555, 0.06926, 0.4585, 0.06926, 0.4585, 0.1658, 0.4585, 0.1658, 0.555, 0.06926, 0.555, 0.06926, 0.4585, 0.1658, 0.4585, 0.1658, 0.555, 0.06926, 0.4585, 0.1658, 0.4585, 0.1658, 0.555, 0.06926, 0.4585, 0.1658, 0.4585, 0.1658, 0.555, 0.06926, 0.555, 0.06926, 0.4585, 0.1658, 0.4585, 0.1658, 0.555, 0.06926, 0.555, 0.06926, 0.4585, 0.06926, 0.555, 0.06926, 0.555, 0.06926, 0.4585, 0.06926, 0.4585, 0.1658, 0.4585, 0.1658, 0.555, 0.06926, 0.555, 0.06926, 0.4585, 0.1658, 0.4585, 0.1658, 0.555, 0.06926, 0.555, 0.06926, 0.4585, 0.1658, 0.4585, 0.1658, 0.555, 0.06926, 0.4585, 0.1658, 0.4585, 0.1658, 0.555, 0.06926, 0.555, 0.06926, 0.4585, 0.1658, 0.4585, 0.1658, 0.555, 0.06926, 0.555, 0.1658, 0.4585, 0.06926, 0.4585, 0.06926, 0.4585, 0.1658, 0.4585, 0.06926, 0.4585, 0.06926, 0.555, 0.06926, 0.555, 0.06926, 0.4585, 0.06926, 0.4585, 0.1658, 0.4585, 0.1658, 0.555, 0.06926, 0.555, 0.06926, 0.4585, 0.1658, 0.4585, 0.1658, 0.555, 0.06926, 0.4585, 0.1658, 0.4585, 0.1658, 0.555, 0.06926, 0.555, 0.06926, 0.4585, 0.1658, 0.4585, 0.1658, 0.555, 0.06926, 0.555, 0.06926, 0.4585, 0.06926, 0.555, 0.06926, 0.555, 0.06926, 0.4585, 0.06926, 0.4585, 0.1658, 0.4585, 0.1658, 0.555, 0.06926, 0.555, 0.06926, 0.4585, 0.1658, 0.4585, 0.1658, 0.555, 0.06926, 0.555, 0.06926, 0.4585, 0.1658, 0.4585, 0.1658, 0.555, 0.06926, 0.4585, 0.1658, 0.4585, 0.1658, 0.4585, 0.1658, 0.4585, 0.06926, 0.4585, 0.06926, 0.4585, 0.06926, 0.4585, 0.06926, 0.4585, 0.06926, 0.4585, 0.06926, 0.4585, 0.1658, 0.4585, 0.1658, 0.4585, 0.06926, 0.4585, 0.1658, 0.4585, 0.1658, 0.555, 0.06926, 0.555, 0.06926, 0.4585, 0.06926, 0.555, 0.1658, 0.555, 0.1658, 0.4585, 0.06926, 0.4585, 0.06926, 0.555, 0.1658, 0.555, 0.1658, 0.4585, 0.06926, 0.4585, 0.06926, 0.555, 0.1658, 0.555, 0.1658, 0.4585, 0.06926, 0.4585, 0.1658, 0.555, 0.1658, 0.4585, 0.1658, 0.4585, 0.1658, 0.4585, 0.06926, 0.4585, 0.06926, 0.4585, 0.06926, 0.4585, 0.06926, 0.555, 0.1658, 0.555, 0.1658, 0.4585, 0.06926, 0.4585, 0.06926, 0.555, 0.1658, 0.555, 0.1658, 0.4585, 0.06926, 0.4585, 0.06926, 0.555, 0.1658, 0.555, 0.1658, 0.4585, 0.06926, 0.4585, 0.1658, 0.555, 0.1658, 0.4585, 0.06926, 0.4585, 0.1658, 0.555, 0.1658, 0.4585, 0.1658, 0.4585, 0.1658, 0.4585, 0.06926, 0.4585, 0.06926, 0.4585, 0.06926, 0.4585, 0.06926, 0.555, 0.1658, 0.555, 0.1658, 0.4585, 0.06926, 0.4585, 0.06926, 0.555, 0.1658, 0.555, 0.1658, 0.4585, 0.06926, 0.4585, 0.06926, 0.555, 0.1658, 0.555, 0.1658, 0.4585, 0.06926, 0.4585, 0.06926, 0.555, 0.1658, 0.555, 0.1658, 0.4585, 0.06926, 0.4585, 0.1658, 0.555, 0.1658, 0.4585, 0.1658, 0.4585, 0.1658, 0.4585, 0.06926, 0.4585, 0.06926, 0.4585, 0.06926, 0.4585, 0.06926, 0.555, 0.1658, 0.555, 0.1658, 0.4585, 0.06926, 0.4585, 0.06926, 0.555, 0.1658, 0.555, 0.1658, 0.4585, 0.06926, 0.4585, 0.06926, 0.555, 0.1658, 0.555, 0.1658, 0.4585, 0.06926, 0.4585, 0.1658, 0.555, 0.1658, 0.4585, 0.1658, 0.4585, 0.1658, 0.4585, 0.06926, 0.4585, 0.06926, 0.4585, 0.06926, 0.4585, 0.06926, 0.555, 0.1658, 0.555, 0.1658, 0.4585, 0.06926, 0.4585, 0.06926, 0.555, 0.1658, 0.555, 0.1658, 0.4585, 0.06926, 0.4585, 0.06926, 0.555, 0.1658, 0.555, 0.1658, 0.4585, 0.06926, 0.4585, 0.06926, 0.555, 0.1658, 0.555, 0.1658, 0.4585, 0.06926, 0.4585, 0.1658, 0.555, 0.1658, 0.4585, 0.06926, 0.4585, 0.06926, 0.555, 0.1658, 0.555, 0.1658, 0.4585, 0.06926, 0.4585, 0.06926, 0.555, 0.1658, 0.555, 0.1658, 0.4585, 0.06926, 0.4585, 0.06926, 0.555, 0.1658, 0.555, 0.1658, 0.4585, 0.06926, 0.4585, 0.06926, 0.555, 0.1658, 0.555, 0.1658, 0.4585, 0.06926, 0.4585, 0.1658, 0.555, 0.1658, 0.4585, 0.06926, 0.4585, 0.06926, 0.555, 0.1658, 0.555, 0.1658, 0.4585, 0.06926, 0.4585, 0.06926, 0.555, 0.1658, 0.555, 0.1658, 0.4585, 0.06926, 0.4585, 0.06926, 0.555, 0.1658, 0.555, 0.1658, 0.4585, 0.06926, 0.4585, 0.1658, 0.555, 0.1658, 0.4585, 0.06926, 0.4585, 0.1658, 0.555, 0.1658, 0.4585, 0.06926, 0.4585, 0.06926, 0.555, 0.1658, 0.555, 0.1658, 0.4585, 0.06926, 0.4585, 0.06926, 0.555, 0.1658, 0.555, 0.1658, 0.4585, 0.06926, 0.4585, 0.06926, 0.555, 0.1658, 0.555, 0.1658, 0.4585, 0.06926, 0.4585, 0.06926, 0.555, 0.1658, 0.555, 0.1658, 0.4585, 0.06926, 0.4585, 0.1658, 0.555, 0.1658, 0.4585, 0.06926, 0.4585, 0.06926, 0.555, 0.1658, 0.555, 0.1658, 0.4585, 0.06926, 0.4585, 0.06926, 0.555, 0.1658, 0.555, 0.1658, 0.4585, 0.06926, 0.4585, 0.06926, 0.555, 0.1658, 0.555, 0.1658, 0.4585, 0.06926, 0.4585, 0.1658, 0.555, 0.1658, 0.4585, 0.06926, 0.4585, 0.06926, 0.555, 0.1658, 0.555, 0.1658, 0.4585, 0.06926, 0.4585, 0.06926, 0.555, 0.1658, 0.555, 0.1658, 0.4585, 0.06926, 0.4585, 0.06926, 0.555, 0.1658, 0.555, 0.1658, 0.4585, 0.06926, 0.4585, 0.06926, 0.555, 0.1658, 0.555, 0.1658, 0.4585, 0.06926, 0.4585, 0.1658, 0.555, 0.1658, 0.4585, 0.06926, 0.4585, 0.06926, 0.555, 0.1658, 0.555, 0.1658, 0.4585, 0.1658, 0.4585, 0.1658, 0.4585, 0.06926, 0.4585, 0.06926, 0.4585, 0.06926, 0.4585, 0.06926, 0.555, 0.1658, 0.555, 0.1658, 0.4585, 0.06926, 0.4585, 0.06926, 0.555, 0.1658, 0.555, 0.1658, 0.4585, 0.06926, 0.4585, 0.06926, 0.555, 0.1658, 0.555, 0.1658, 0.4585, 0.06926, 0.4585, 0.1658, 0.555, 0.1658, 0.4585, 0.06926, 0.4585, 0.06926, 0.555, 0.1658, 0.555, 0.1658, 0.4585, 0.06926, 0.4585, 0.06926, 0.555, 0.1658, 0.555, 0.1658, 0.4585, 0.06926, 0.4585, 0.06926, 0.555, 0.1658, 0.555, 0.1658, 0.4585, 0.06926, 0.4585, 0.1658, 0.555, 0.1658, 0.4585, 0.06926, 0.4585, 0.1658, 0.555, 0.1658, 0.4585, 0.06926, 0.4585, 0.06926, 0.4585, 0.06926, 0.555, 0.06926, 0.555, 0.06926, 0.4585, 0.06926, 0.555, 0.1658, 0.555, 0.1658, 0.4585, 0.06926, 0.4585, 0.06926, 0.555, 0.1658, 0.555, 0.1658, 0.4585, 0.06926, 0.4585, 0.06926, 0.555, 0.1658, 0.555, 0.1658, 0.4585, 0.06926, 0.4585, 0.06926, 0.555, 0.1658, 0.555, 0.1658, 0.4585, 0.06926, 0.4585, 0.1658, 0.555, 0.1658, 0.4585, 0.06926, 0.555, 0.06926, 0.4585, 0.1658, 0.4585, 0.1658, 0.4585, 0.1658, 0.4585, 0.1658, 0.4585, 0.1658, 0.4585, 0.1658, 0.4585, 0.06926, 0.4585, 0.06926, 0.4585, 0.06926, 0.4585, 0.06926, 0.4585, 0.06926, 0.4585, 0.06926, 0.555, 0.1658, 0.555, 0.1658, 0.4585, 0.06926, 0.4585, 0.06926, 0.555, 0.1658, 0.555, 0.1658, 0.4585, 0.06926, 0.4585, 0.06926, 0.555, 0.1658, 0.555, 0.1658, 0.4585, 0.06926, 0.4585, 0.1658, 0.555, 0.1658, 0.4585, 0.06926, 0.4585, 0.06926, 0.555, 0.1658, 0.555, 0.1658, 0.4585, 0.06926, 0.4585, 0.06926, 0.555, 0.1658, 0.555, 0.1658, 0.4585, 0.06926, 0.4585, 0.06926, 0.555, 0.1658, 0.555, 0.1658, 0.4585, 0.06926, 0.4585, 0.06926, 0.555, 0.1658, 0.555, 0.1658, 0.4585, 0.06926, 0.4585, 0.1658, 0.555, 0.1658, 0.4585, 0.06926, 0.4585, 0.06926, 0.4585, 0.06926, 0.555, 0.06926, 0.555, 0.06926, 0.4585, 0.06926, 0.555, 0.1658, 0.555, 0.1658, 0.4585, 0.06926, 0.4585, 0.06926, 0.555, 0.1658, 0.555, 0.1658, 0.4585, 0.06926, 0.4585, 0.06926, 0.555, 0.1658, 0.555, 0.1658, 0.4585, 0.06926, 0.4585, 0.06926, 0.555, 0.1658, 0.555, 0.1658, 0.4585, 0.06926, 0.4585, 0.1658, 0.555, 0.1658, 0.4585, 0.06926, 0.4585, 0.06926, 0.555, 0.1658, 0.555, 0.1658, 0.4585, 0.06926, 0.4585, 0.06926, 0.555, 0.1658, 0.555, 0.1658, 0.4585, 0.06926, 0.4585, 0.06926, 0.4585, 0.06926, 0.555, 0.06926, 0.555, 0.06926, 0.4585, 0.06926, 0.555, 0.1658, 0.555, 0.1658, 0.4585, 0.06926, 0.4585, 0.1658, 0.555, 0.1658, 0.4585, 0.06926, 0.4585, 0.1658, 0.555, 0.1658, 0.4585, 0.06926, 0.4585, 0.06926, 0.555, 0.1658, 0.555, 0.1658, 0.4585, 0.06926, 0.4585, 0.06926, 0.555, 0.1658, 0.555, 0.1658, 0.4585, 0.06926, 0.4585, 0.06926, 0.4585, 0.06926, 0.555, 0.06926, 0.555, 0.06926, 0.4585, 0.06926, 0.555, 0.1658, 0.555, 0.1658, 0.4585, 0.06926, 0.4585, 0.06926, 0.555, 0.1658, 0.555, 0.1658, 0.4585, 0.06926, 0.4585, 0.1658, 0.555, 0.1658, 0.4585, 0.06926, 0.4585, 0.06926, 0.555, 0.1658, 0.555, 0.1658, 0.4585, 0.06926, 0.4585, 0.06926, 0.555, 0.1658, 0.555, 0.1658, 0.4585, 0.1658, 0.4585, 0.1658, 0.4585, 0.06926, 0.4585, 0.06926, 0.4585, 0.06926, 0.4585, 0.06926, 0.4585, 0.06926, 0.555, 0.06926, 0.555, 0.06926, 0.4585, 0.06926, 0.555, 0.1658, 0.555, 0.1658, 0.4585, 0.06926, 0.4585, 0.1658, 0.555, 0.1658, 0.4585, 0.06926, 0.4585, 0.06926, 0.555, 0.1658, 0.555, 0.1658, 0.4585, 0.06926, 0.4585, 0.06926, 0.555, 0.1658, 0.555, 0.1658, 0.4585, 0.06926, 0.4585, 0.06926, 0.4585, 0.06926, 0.555, 0.06926, 0.555, 0.06926, 0.4585, 0.06926, 0.555, 0.1658, 0.555, 0.1658, 0.4585, 0.06926, 0.4585, 0.06926, 0.555, 0.1658, 0.555, 0.1658, 0.4585, 0.06926, 0.4585, 0.1658, 0.555, 0.1658, 0.4585, 0.06926, 0.4585, 0.1658, 0.4585, 0.1658, 0.4585, 0.06926, 0.4585, 0.06926, 0.4585, 0.06926, 0.4585, 0.06926, 0.4585, 0.06926, 0.4585, 0.06926, 0.4585, 0.1658, 0.4585, 0.1658, 0.4585, 0.1658, 0.4585, 0.06926, 0.4585, 0.06926, 0.555, 0.1658, 0.555, 0.1658, 0.4585])
me_sphere.materials.append(mat_colormat)
me_sphere.use_remesh_preserve_volume = False
me_sphere.use_remesh_preserve_attributes = False
me_sphere.use_mirror_vertex_groups = False
me_sphere.update()
me_cube_001 = bpy.data.meshes.new('Cube.001')
me_cube_001.from_pydata([(0.1344, -0.7753, 1.394), (0.1559, -0.6322, 1.995), (0.1692, -0.5435, 1.338), (0.1907, -0.4004, 1.938), (0.4553, -0.8235, 1.394), (0.4768, -0.6804, 1.995), (0.4901, -0.5917, 1.338), (0.5116, -0.4486, 1.938)], [], [(0, 1, 3, 2), (2, 3, 7, 6), (6, 7, 5, 4), (4, 5, 1, 0), (2, 6, 4, 0), (7, 3, 1, 5)])
me_cube_001.polygons.foreach_set('use_smooth', [True] * 6)
me_cube_001.materials.append(mat_black)
me_cube_001.use_remesh_preserve_volume = False
me_cube_001.use_remesh_preserve_attributes = False
me_cube_001.use_mirror_vertex_groups = False
me_cube_001.update()
arm_armature = bpy.data.armatures.new('Armature')  # bones are not reproduced

# ---- objects
ob_armature = bpy.data.objects.new('Armature', arm_armature)
ob_sphere = bpy.data.objects.new('Sphere', me_sphere)
ob_cube = bpy.data.objects.new('Cube', me_cube_001)
ob_lamp = bpy.data.objects.new('Lamp', light_lamp)
ob_camera = bpy.data.objects.new('Camera', cam_camera)

# ---- transforms, parenting, visibility, modifiers, constraints
ob_armature.location = (0.0, 0.0, 0.0)
ob_armature.lineart.crease_threshold = 0.0
ob_sphere.parent = ob_armature
ob_sphere.location = (0.0, 0.0, 0.0)
ob_sphere.lineart.crease_threshold = 0.0
_vg = ob_sphere.vertex_groups.new(name='Body')
_vg.add([0, 1, 2, 3, 4, 5, 6, 7, 8, 9, 10, 11, 12, 13, 14, 15, 16, 17, 18, 19, 20, 21, 22, 23, 24, 25, 26, 27, 28, 29, 30, 31, 32, 33, 34, 35, 36, 37, 38, 39, 40, 41, 42, 43, 44, 45, 46, 47, 48, 49, 50, 51, 52, 53, 54, 55, 56, 57, 58, 59, 60, 61, 62, 63, 64, 65, 66, 67, 68, 69, 70, 71, 72, 73, 74, 75, 76, 77, 78, 79, 80, 81, 82, 83, 84, 85, 86, 87, 88, 89, 90, 91, 92, 93, 94, 95, 96, 97, 98, 99, 100, 101, 102, 103, 104, 105, 106, 107, 108, 109], 1.0, 'REPLACE')
_vg = ob_sphere.vertex_groups.new(name='Arm.R')
_vg.add([220, 221, 222, 223, 224, 225, 226, 227, 228, 229, 230, 231, 232, 233, 234, 235, 236, 237, 238, 239, 240, 241, 242, 243, 244, 245, 246, 247, 248, 249, 250, 251, 252, 253, 254, 255, 256, 257, 258, 259, 260, 261, 262, 263, 264, 265, 266, 267, 268, 269, 270, 271, 272, 273, 278, 283, 288, 293, 298, 326, 329], 1.0, 'REPLACE')
_vg = ob_sphere.vertex_groups.new(name='Arm.L')
_vg.add([110, 111, 112, 113, 114, 115, 116, 117, 118, 119, 120, 121, 122, 123, 124, 125, 126, 127, 128, 129, 130, 131, 132, 133, 134, 135, 136, 137, 138, 139, 140, 141, 142, 143, 144, 145, 146, 147, 148, 149, 150, 151, 152, 153, 154, 155, 156, 157, 158, 159, 160, 161, 162, 163, 168, 173, 178, 183, 188, 216, 219], 1.0, 'REPLACE')
_vg = ob_sphere.vertex_groups.new(name='Leg.R')
_vg.add([274, 275, 276, 277, 279, 280, 281, 282, 284, 285, 286, 287, 289, 290, 291, 292, 294, 295, 296, 297, 299, 300, 301, 302, 303, 304, 305, 306, 307, 308, 309, 310, 311, 312, 313, 314, 315, 316, 317, 318, 319, 320, 321, 322, 323, 324, 325, 327, 328], 1.0, 'REPLACE')
_vg = ob_sphere.vertex_groups.new(name='Leg.L')
_vg.add([164, 165, 166, 167, 169, 170, 171, 172, 174, 175, 176, 177, 179, 180, 181, 182, 184, 185, 186, 187, 189, 190, 191, 192, 193, 194, 195, 196, 197, 198, 199, 200, 201, 202, 203, 204, 205, 206, 207, 208, 209, 210, 211, 212, 213, 214, 215, 217, 218], 1.0, 'REPLACE')
_vg = ob_sphere.vertex_groups.new(name='Root')
_m = ob_sphere.modifiers.new('Subsurf', 'SUBSURF')
_m.uv_smooth = 'PRESERVE_CORNERS'
_m.quality = 1
_m.render_levels = 1
_m.show_only_control_edges = False
_m = ob_sphere.modifiers.new('Armature', 'ARMATURE')
_m.object = ob_armature
ob_cube.parent = ob_armature
ob_cube.location = (0.0, 0.0, 0.0)
ob_cube.lineart.crease_threshold = 0.0
_vg = ob_cube.vertex_groups.new(name='Root')
_vg = ob_cube.vertex_groups.new(name='Body')
_vg.add([0, 1, 2, 3, 4, 5, 6, 7], 1.0, 'REPLACE')
_vg = ob_cube.vertex_groups.new(name='Arm.L')
_vg = ob_cube.vertex_groups.new(name='Arm.R')
_vg = ob_cube.vertex_groups.new(name='Leg.R')
_vg = ob_cube.vertex_groups.new(name='Leg.L')
_m = ob_cube.modifiers.new('Subsurf', 'SUBSURF')
_m.uv_smooth = 'PRESERVE_CORNERS'
_m.quality = 2
_m.levels = 2
_m.show_only_control_edges = False
_m = ob_cube.modifiers.new('Mirror', 'MIRROR')
_m = ob_cube.modifiers.new('Armature', 'ARMATURE')
_m.object = ob_armature
ob_lamp.location = (4.076, 1.005, 5.904)
ob_lamp.rotation_euler = (0.6503, 0.05522, 1.866)
ob_lamp.lock_rotations_4d = False
ob_lamp.empty_display_type = 'ARROWS'
ob_lamp.color = (0.0, 0.0, 0.0, 0.0)
ob_lamp.lineart.crease_threshold = 0.0
ob_camera.location = (7.481, -6.508, 5.344)
ob_camera.rotation_euler = (1.109, 0.0, 0.8149)
ob_camera.lock_rotations_4d = False
ob_camera.empty_display_type = 'ARROWS'
ob_camera.color = (0.0, 0.0, 0.0, 0.0)
ob_camera.display_type = 'WIRE'
ob_camera.lineart.crease_threshold = 0.0

# ---- collection membership
col_collection_1.objects.link(ob_armature)
col_collection_1.objects.link(ob_sphere)
col_collection_1.objects.link(ob_cube)
col_collection_1.objects.link(ob_lamp)
col_collection_1.objects.link(ob_camera)

# ---- scene / render settings (as saved in the file)
scene.camera = ob_camera
scene.frame_start = 1; scene.frame_end = 36; scene.frame_set(28)
scene.render.engine = 'BLENDER_EEVEE_NEXT'
scene.render.resolution_percentage = 50
scene.render.dither_intensity = 0.0
scene.cycles.use_denoising = False
scene.cycles.samples = 128
scene.cycles.sampling_pattern = 'TABULATED_SOBOL'
scene.cycles.use_adaptive_sampling = False
scene.cycles.use_light_tree = False
scene.cycles.blur_glossy = 0.0
scene.cycles.sample_clamp_indirect = 0.0
scene.view_settings.view_transform = 'Standard'
bpy.context.view_layer.update()
